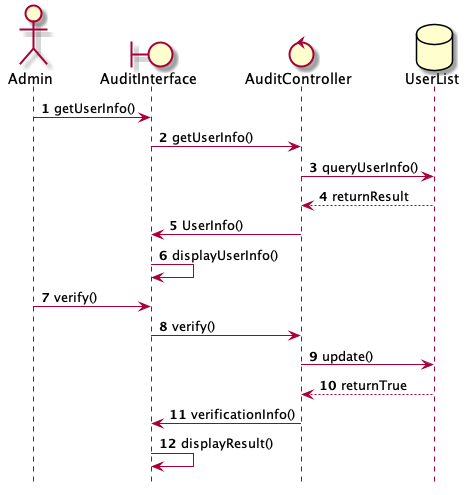

The diagram above was rendered by PlantUML. Its source (embedded in the PNG):
@startuml
	hide footbox 

	actor Admin as act
	boundary AuditInterface as bou
	control AuditController as con
	database UserList as db

	autonumber
	act -> bou : getUserInfo()
	bou -> con : getUserInfo()
	con -> db : queryUserInfo()
	db --> con : returnResult
	con -> bou : UserInfo()
	bou -> bou : displayUserInfo()
	act -> bou : verify()
	bou -> con : verify()
	con -> db : update()
	db --> con : returnTrue
	con -> bou : verificationInfo()
	bou -> bou : displayResult()

@enduml